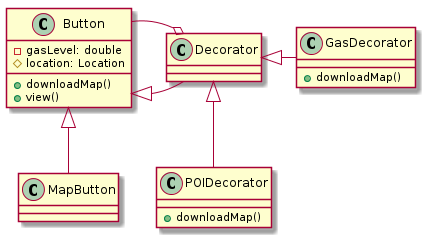

The diagram above was rendered by PlantUML. Its source (embedded in the PNG):
@startuml

Class Button{
-gasLevel: double
#location: Location
+downloadMap()
+view()
}

Class MapButton
Class Decorator
Button <|-down- MapButton
Button <|- Decorator

Class GasDecorator {
+downloadMap()
}

Class POIDecorator {
+downloadMap()
}

Decorator o-- Button
Decorator <|- GasDecorator
Decorator <|-down- POIDecorator

@enduml